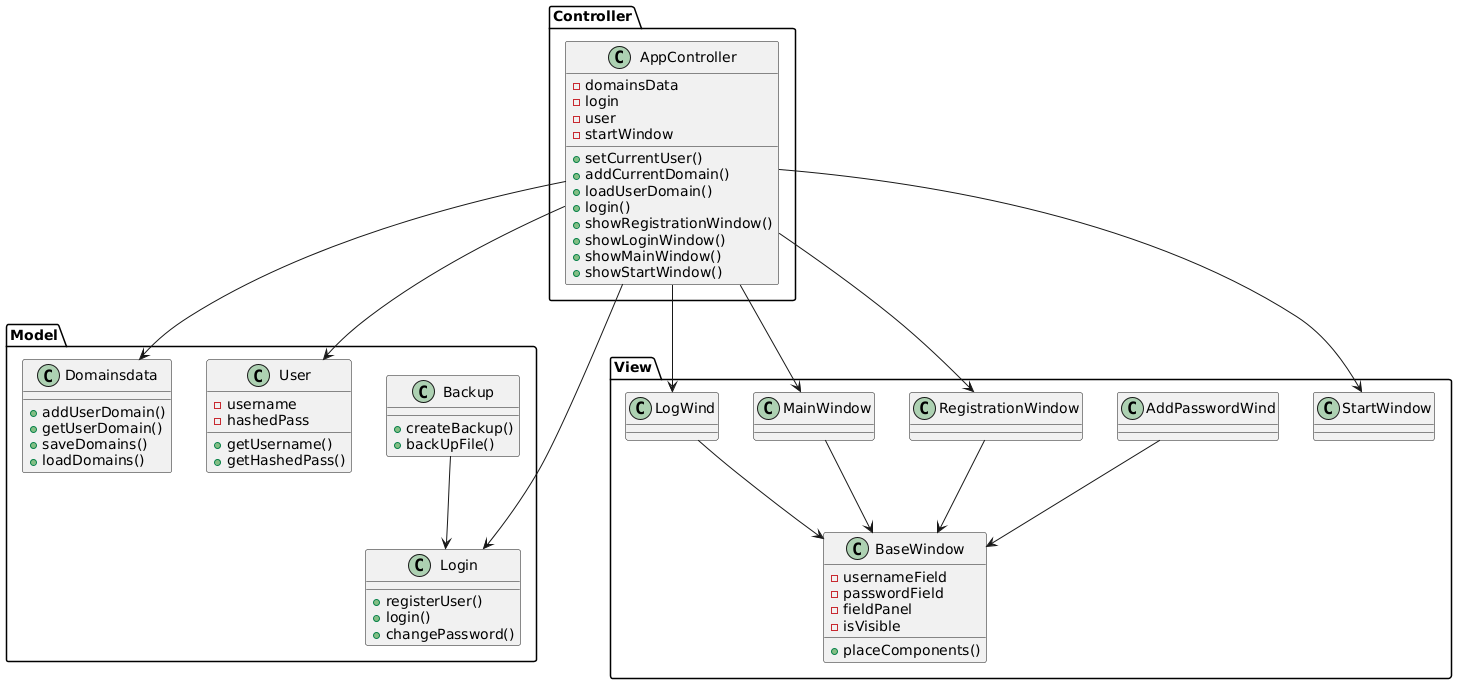

The diagram above was rendered by PlantUML. Its source (embedded in the PNG):
@startuml
package "Model" {
    class Domainsdata {
        +addUserDomain()
        +getUserDomain()
        +saveDomains()
        +loadDomains()
    }

    class Login {
        +registerUser()
        +login()
        +changePassword()
    }

    class User {
        -username
        -hashedPass
        +getUsername()
        +getHashedPass()
    }

    class Backup {
        +createBackup()
        +backUpFile()
    }

    Backup --> Login
}

package "Controller" {
    class AppController {
        -domainsData
        -login
        -user
        -startWindow
        +setCurrentUser()
        +addCurrentDomain()
        +loadUserDomain()
        +login()
        +showRegistrationWindow()
        +showLoginWindow()
        +showMainWindow()
        +showStartWindow()
    }

    AppController --> Domainsdata
    AppController --> Login
    AppController --> User
}

package "View" {
    class BaseWindow {
        -usernameField
        -passwordField
        -fieldPanel
        -isVisible
        +placeComponents()
    }

    class LogWind
    class MainWindow
    class RegistrationWindow
    class AddPasswordWind
    class StartWindow

    LogWind --> BaseWindow
    MainWindow --> BaseWindow
    RegistrationWindow --> BaseWindow
    AddPasswordWind --> BaseWindow
}

AppController --> LogWind
AppController --> MainWindow
AppController --> RegistrationWindow
AppController --> StartWindow
@enduml